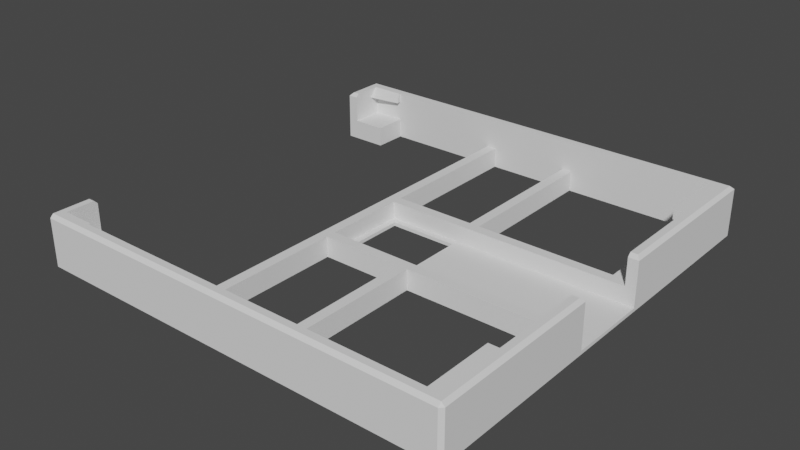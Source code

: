 # Source: fan120mm.blend  (saved by Blender 2.81.16; exported with 4.5.12 LTS)
import bpy
from mathutils import Matrix  # noqa: F401  (used for matrix-valued properties, if any)

bpy.ops.wm.read_factory_settings(use_empty=True)
scene = bpy.context.scene
scene.name = 'Scene'

# ---- collections
col_collection = bpy.data.collections.new('Collection'); scene.collection.children.link(col_collection)

# ---- world
world_world = bpy.data.worlds.new('World'); scene.world = world_world
world_world.use_nodes = True; world_world.node_tree.nodes.clear()
_N = world_world.node_tree.nodes; _L = world_world.node_tree.links
n0 = _N.new('ShaderNodeOutputWorld'); n0.name = 'World Output'; n0.location = (300, 300)
n1 = _N.new('ShaderNodeBackground'); n1.name = 'Background'; n1.location = (10, 300)
n1.inputs[0].default_value = (0.05088, 0.05088, 0.05088, 1.0)
_L.new(n1.outputs[0], n0.inputs[0])
n0.is_active_output = True
world_world.color = (0.05088, 0.05088, 0.05088)
world_world.use_sun_shadow = False
world_world.sun_shadow_jitter_overblur = 0.0

# ---- meshes
me_plane = bpy.data.meshes.new('Plane')
me_plane.from_pydata([(-6.0, -6.05, 0.0), (6.35, -6.05, 0.0), (-6.0, 6.05, 0.0), (6.05, 6.05, 0.0), (6.35, 6.05, 0.0), (6.05, -6.05, 0.0), (-6.0, -6.35, 0.0), (6.05, -6.35, 0.0), (-6.0, 6.35, 0.0), (6.05, 6.35, 0.0), (6.35, 6.35, 0.0), (5.55, 6.05, 0.0), (5.55, -6.05, 0.0), (1.0, -1.0, 0.0), (1.0, 1.0, 0.0), (-1.0, -1.0, 0.0), (-1.0, 1.0, 0.0), (-1.2, -1.2, 0.0), (-1.2, 1.2, 0.0), (1.2, -1.2, 0.0), (1.2, 1.2, 0.0), (-1.2, 1.5, 0.0), (1.2, 1.5, 0.0), (-1.2, -1.5, 0.0), (1.2, -1.5, 0.0), (-1.5, -1.2, 0.0), (-1.5, 1.2, 0.0), (-1.5, 1.5, 0.0), (-1.5, -1.5, 0.0), (5.55, -1.2, 0.0), (5.55, 1.2, 0.0), (5.55, 1.5, 0.0), (5.55, -1.5, 0.0), (-6.0, -5.05, 1.2), (6.35, -6.05, 0.1), (-6.3, -5.05, 1.2), (6.35, 6.05, 0.1), (-6.0, -6.35, 0.1), (6.05, -6.35, 0.1), (-6.0, 6.35, 0.1), (6.05, 6.35, 0.1), (6.35, 6.35, 0.1), (5.55, 6.05, 0.1), (5.55, -6.05, 0.1), (1.0, -1.0, 0.1), (1.0, 1.0, 0.1), (-1.0, -1.0, 0.1), (-1.0, 1.0, 0.1), (-1.2, -1.2, 0.1), (-1.2, 1.2, 0.1), (1.2, -1.2, 0.1), (1.2, 1.2, 0.1), (-1.2, 1.5, 0.1), (1.2, 1.5, 0.1), (-1.2, -1.5, 0.1), (1.2, -1.5, 0.1), (-1.5, -1.2, 0.1), (-1.5, 1.2, 0.1), (-1.5, 1.5, 0.1), (-1.5, -1.5, 0.1), (5.55, -1.2, 0.1), (5.55, 1.2, 0.1), (5.55, 1.5, 0.1), (5.55, -1.5, 0.1), (5.55, 6.35, 0.1), (5.55, -6.35, 0.1), (6.05, -1.2, 0.1), (6.05, 1.2, 0.1), (6.35, -1.2, 0.1), (6.35, 1.2, 0.1), (-5.0, 6.05, 0.0), (-5.0, 6.05, 0.1), (-5.0, -6.05, 0.0), (-5.0, -6.05, 0.1), (-6.0, -5.05, 0.1), (-6.0, -5.05, 0.0), (-5.0, -5.05, 0.0), (-5.0, -5.05, 0.1), (-6.0, 5.05, 0.0), (-6.0, 5.05, 0.1), (-5.0, 5.05, 0.0), (-5.0, 5.05, 0.1), (6.35, 6.35, 0.6), (6.05, 6.35, 0.6), (6.35, 6.05, 0.6), (6.05, 6.05, 0.6), (6.05, -6.05, 0.6), (6.35, -6.05, 0.6), (5.55, -6.35, 0.6), (6.05, -6.35, 0.6), (5.55, 6.35, 0.6), (-6.0, 6.35, 0.6), (-6.0, 6.05, 0.6), (5.55, -6.05, 0.6), (6.05, -1.2, 0.6), (-6.0, -6.05, 0.6), (-6.0, -6.35, 0.6), (5.55, 6.05, 0.6), (5.55, 1.5, 0.6), (-1.2, 1.2, 0.6), (-1.2, -1.2, 0.6), (1.2, 1.5, 0.6), (-1.2, 1.5, 0.6), (1.2, -1.2, 0.6), (1.2, 1.2, 0.6), (-1.2, -1.5, 0.6), (1.2, -1.5, 0.6), (-1.5, 1.2, 0.6), (-1.5, -1.2, 0.6), (-1.5, 1.5, 0.6), (-1.5, -1.5, 0.6), (5.55, -1.5, 0.6), (5.55, -1.2, 0.6), (5.55, 1.2, 0.6), (6.05, 1.2, 0.6), (6.35, 1.2, 0.6), (6.35, -1.2, 0.6), (-5.0, 6.05, 0.6), (-5.0, -6.05, 0.6), (-6.0, -5.05, 0.6), (-5.0, -5.05, 0.6), (-6.0, 5.05, 0.6), (-5.0, 5.05, 0.6), (6.35, 6.35, 1.2), (6.05, 6.35, 1.2), (6.35, 6.05, 1.2), (6.05, 6.05, 1.2), (6.05, -6.05, 1.2), (6.35, -6.05, 1.2), (5.55, -6.35, 1.2), (6.05, -6.35, 1.2), (5.55, 6.35, 1.2), (-6.0, 6.05, 1.2), (5.55, -6.05, 1.2), (6.05, -1.2, 1.2), (-6.0, -6.05, 1.2), (5.55, 6.05, 1.2), (6.05, 1.2, 1.2), (6.35, 1.2, 1.2), (6.35, -1.2, 1.2), (-5.0, 6.05, 1.2), (-5.0, -6.05, 1.2), (-1.5, 6.05, 0.0), (-1.2, 6.05, 0.0), (-1.5, 6.05, 0.1), (-1.2, 6.05, 0.1), (-1.2, 6.05, 0.6), (-1.5, 6.05, 0.6), (-1.5, -6.05, 0.0), (-1.2, -6.05, 0.0), (-1.5, -6.05, 0.1), (-1.2, -6.05, 0.1), (-1.5, -6.05, 0.6), (-1.2, -6.05, 0.6), (6.05, 6.05, 1.5), (6.05, -6.05, 1.5), (-5.0, 5.99, 1.5), (-6.0, 6.05, 1.5), (5.55, -6.05, 1.5), (-6.0, 5.99, 1.5), (5.55, 6.05, 1.5), (-5.0, 6.05, 1.5), (-5.0, -6.05, 1.5), (6.05, -4.05, 1.5), (6.05, -4.05, 1.2), (6.05, 4.05, 1.5), (6.05, 4.05, 1.2), (5.75, 6.05, 1.5), (5.75, 6.05, 1.2), (5.75, 4.05, 1.5), (5.75, 4.05, 1.2), (5.75, -6.05, 1.5), (5.75, -6.05, 1.2), (5.75, -4.05, 1.5), (5.75, -4.05, 1.2), (-6.3, 6.35, 0.0), (-6.3, 6.05, 0.0), (-6.3, -6.05, 0.0), (-6.3, 6.35, 0.1), (-6.3, 6.05, 0.1), (-6.3, -6.05, 0.1), (-6.3, -6.05, 0.6), (-6.3, 5.05, 0.6), (-6.3, 5.05, 0.1), (-6.3, 6.35, 0.6), (-6.3, 6.05, 0.6), (-6.3, -5.05, 0.1), (-6.3, -5.05, 0.0), (-6.3, 5.05, 0.0), (-6.3, -5.05, 0.6), (-6.3, 5.05, 1.2), (-6.0, 5.05, 1.2), (-6.3, 6.05, 1.2), (-6.0, 6.35, 1.2), (-6.0, -6.35, 1.2), (-6.3, 6.35, 1.2), (-6.3, -6.05, 1.2), (1.5, 1.5, 0.0), (1.5, 1.5, 0.1), (1.5, 1.5, 0.6), (1.5, -1.5, 0.0), (1.5, -1.5, 0.1), (1.5, -1.5, 0.6), (1.2, 6.05, 0.1), (1.2, 6.05, 0.0), (1.2, 6.05, 0.6), (1.5, 6.05, 0.0), (1.5, 6.05, 0.1), (1.5, 6.05, 0.6), (1.2, -6.05, 0.0), (1.2, -6.05, 0.1), (1.2, -6.05, 0.6), (1.5, -6.05, 0.0), (1.5, -6.05, 0.1), (1.5, -6.05, 0.6), (-5.0, 5.9, 1.2), (-6.0, 5.75, 1.2), (-6.0, -6.05, 1.5), (-5.0, -5.99, 1.5), (-5.0, -5.9, 1.2), (-6.0, -5.75, 1.2), (-6.0, -5.99, 1.5), (6.35, -6.25, 0.0), (6.25, -6.35, 0.0), (6.25, -6.35, 0.1), (6.35, -6.25, 0.1), (6.35, -6.25, 0.6), (6.25, -6.35, 0.6), (6.25, -6.35, 1.2), (6.35, -6.25, 1.2), (6.25, 6.25, 1.5), (6.35, 6.35, 1.4), (6.05, 6.35, 1.4), (6.05, 6.25, 1.5), (6.25, 6.05, 1.5), (6.35, 6.05, 1.4), (6.35, -6.05, 1.4), (6.25, -6.05, 1.5), (5.55, -6.25, 1.5), (5.55, -6.35, 1.4), (6.05, -6.35, 1.4), (6.05, -6.25, 1.5), (6.25, -6.35, 1.4), (6.35, -6.25, 1.4), (6.25, -6.25, 1.5), (5.55, 6.35, 1.4), (5.55, 6.25, 1.5), (6.05, -1.3, 1.5), (6.05, -1.2, 1.4), (-6.0, -6.25, 1.5), (-6.0, -6.35, 1.4), (6.05, 1.2, 1.4), (6.05, 1.3, 1.5), (6.25, 1.3, 1.5), (6.35, 1.2, 1.4), (6.25, -1.3, 1.5), (6.35, -1.2, 1.4), (-6.2, -6.35, 0.0), (-6.3, -6.25, 0.0), (-6.2, -6.35, 0.1), (-6.3, -6.25, 0.1), (-6.2, -6.35, 0.6), (-6.3, -6.25, 0.6), (-6.2, -6.35, 1.2), (-6.3, -6.25, 1.2), (-6.3, -5.05, 1.4), (-6.2, -5.15, 1.5), (-6.0, -5.05, 1.4), (-6.0, -5.15, 1.5), (-6.2, 5.15, 1.5), (-6.3, 5.05, 1.4), (-6.0, 5.15, 1.5), (-6.0, 5.05, 1.4), (-6.2, 6.25, 1.5), (-6.3, 6.35, 1.4), (-6.3, 6.05, 1.4), (-6.2, 6.05, 1.5), (-6.2, -6.05, 1.5), (-6.3, -6.05, 1.4), (-6.2, -6.25, 1.5), (-6.3, -6.25, 1.4), (-6.2, -6.35, 1.4), (-6.0, 6.25, 1.5), (-6.0, 6.35, 1.4)], [], [(3, 4, 1, 5), (12, 72, 73, 43), (70, 11, 42, 71), (9, 10, 4, 3), (7, 223, 224, 38), (12, 32, 29, 30, 31, 11, 3, 5), (23, 28, 25, 17), (13, 19, 20, 14), (16, 18, 17, 15), (14, 20, 18, 16), (15, 17, 19, 13), (21, 27, 26, 18), (20, 22, 21, 18), (19, 24, 23, 17), (18, 26, 25, 17), (20, 19, 29, 30), (22, 20, 30, 31, 197), (19, 29, 32, 200, 24), (77, 74, 119, 120), (55, 54, 105, 106), (40, 64, 90, 83), (44, 45, 51, 50), (47, 46, 48, 49), (45, 47, 49, 51), (46, 44, 50, 48), (51, 61, 60, 50), (6, 7, 38, 65, 37), (11, 31, 62, 42), (5, 1, 222, 223, 7), (13, 14, 45, 44), (16, 15, 46, 47), (9, 8, 39, 64, 40), (23, 24, 55, 54), (32, 12, 43, 63), (74, 75, 187, 186), (197, 31, 62, 198), (25, 26, 57, 56), (200, 32, 63, 201), (26, 27, 58, 57), (10, 9, 40, 41), (21, 22, 53, 52), (79, 121, 182, 183), (25, 28, 59, 56), (225, 34, 87, 226), (15, 13, 44, 46), (110, 59, 150, 152), (14, 16, 47, 45), (66, 67, 69, 68), (109, 58, 144, 147), (4, 10, 41, 36), (201, 63, 111, 202), (42, 62, 98, 97), (81, 71, 117, 122), (198, 62, 98, 199), (66, 60, 112, 94), (189, 181, 196, 35), (71, 42, 97, 117), (63, 43, 93, 111), (60, 61, 67, 66), (1, 68, 34), (226, 87, 128, 229), (67, 61, 113, 114), (51, 49, 99, 104), (41, 40, 83, 82), (4, 69, 68, 1), (36, 69, 4), (2, 78, 188, 176), (48, 50, 103, 100), (2, 70, 80, 78), (6, 0, 72), (7, 6, 72, 12), (5, 7, 12), (61, 51, 104, 113), (79, 81, 122, 121), (39, 8, 175, 178), (60, 50, 103, 112), (2, 8, 70), (9, 3, 11), (8, 9, 11, 70), (69, 36, 84, 115), (75, 74, 77, 76), (72, 0, 75, 76), (75, 0, 177, 187), (73, 72, 76, 77), (79, 78, 80, 81), (119, 74, 186, 189), (70, 71, 81, 80), (52, 53, 101, 102), (95, 96, 194, 135), (116, 94, 134, 139), (96, 88, 129, 194), (92, 117, 140, 132), (109, 102, 99, 107), (100, 108, 107, 99), (108, 110, 105, 100), (103, 106, 105, 100), (111, 112, 103, 106, 202), (102, 101, 104, 99), (113, 104, 101, 199, 98), (94, 112, 111, 86), (86, 111, 93), (113, 98, 85, 114), (85, 97, 98), (88, 89, 130, 129), (94, 86, 127, 164, 134), (114, 115, 138, 137), (83, 90, 131, 124), (118, 95, 135, 141), (84, 82, 123, 125), (95, 118, 120, 119), (117, 92, 121, 122), (37, 65, 88, 96), (36, 41, 82, 84), (56, 57, 107, 108), (196, 264, 280, 278), (65, 38, 89, 88), (43, 73, 118, 93), (57, 58, 109, 107), (67, 69, 115, 114), (49, 48, 100, 99), (38, 224, 227, 89), (56, 59, 110, 108), (68, 66, 94, 116), (54, 105, 153, 151), (73, 77, 120, 118), (64, 39, 91, 90), (102, 109, 147, 146), (34, 68, 116, 87), (134, 164, 163, 247, 248), (136, 126, 154, 160), (249, 162, 217), (140, 161, 156, 215), (123, 124, 232, 231), (0, 6, 257, 258, 177), (130, 228, 242, 240), (135, 217, 221, 220), (263, 194, 250, 281), (137, 138, 254, 251), (89, 227, 228, 130), (87, 116, 139, 128), (229, 128, 236, 243), (115, 84, 125, 138), (97, 85, 126, 136), (90, 91, 193, 131), (82, 83, 124, 123), (117, 97, 136, 140), (85, 114, 137, 166, 126), (93, 118, 141, 133), (91, 92, 132, 193), (86, 93, 133, 127), (142, 143, 145, 144), (144, 145, 146, 147), (27, 21, 143, 142), (21, 52, 145, 143), (58, 27, 142, 144), (52, 102, 146, 145), (148, 149, 151, 150), (150, 151, 153, 152), (23, 54, 151, 149), (59, 28, 148, 150), (28, 23, 149, 148), (105, 110, 152, 153), (124, 131, 245, 232), (125, 123, 231, 235), (155, 237, 255, 247, 163), (194, 129, 239, 250), (129, 130, 240, 239), (138, 125, 235, 254), (282, 161, 160, 246), (249, 217, 277, 279), (131, 193, 283, 245), (155, 241, 244, 237), (233, 154, 234, 230), (234, 154, 165, 252, 253), (128, 139, 256, 236), (238, 158, 162, 249), (157, 161, 282), (140, 136, 160, 161), (127, 133, 158, 155), (133, 141, 162, 158), (246, 160, 154, 233), (163, 164, 174, 173), (155, 158, 238, 241), (139, 134, 248, 256), (126, 166, 170, 168), (168, 170, 169, 167), (154, 126, 168, 167), (166, 165, 169, 170), (165, 154, 167, 169), (174, 172, 171, 173), (155, 163, 173, 171), (164, 127, 172, 174), (127, 155, 171, 172), (175, 176, 179, 178), (6, 37, 259, 257), (179, 183, 182, 185), (37, 96, 261, 259), (177, 180, 186, 187), (178, 179, 185, 184), (179, 176, 188, 183), (186, 180, 181, 189), (8, 2, 176, 175), (78, 79, 183, 188), (261, 96, 194, 263), (91, 39, 178, 184), (181, 262, 264, 196), (119, 189, 35, 33), (177, 258, 260, 180), (180, 260, 262, 181), (157, 132, 216, 159), (33, 35, 265, 267), (166, 137, 251, 252, 165), (190, 191, 272, 270), (121, 92, 132, 191), (95, 119, 33, 135), (185, 182, 190, 192), (91, 184, 195, 193), (182, 121, 191, 190), (184, 185, 192, 195), (198, 199, 208, 207), (22, 197, 206, 204), (55, 24, 209, 210), (200, 201, 213, 212), (203, 207, 208, 205), (204, 206, 207, 203), (53, 22, 204, 203), (101, 53, 203, 205), (197, 198, 207, 206), (199, 101, 205, 208), (210, 213, 214, 211), (209, 212, 213, 210), (202, 106, 211, 214), (24, 200, 212, 209), (106, 55, 210, 211), (201, 202, 214, 213), (135, 194, 250, 249, 217), (192, 190, 270, 275), (35, 196, 278, 265), (193, 195, 274, 283), (217, 268, 266, 277), (195, 192, 275, 274), (193, 132, 157, 282, 283), (135, 33, 267, 268, 217), (216, 215, 156), (271, 157, 276, 269), (191, 132, 157, 271, 272), (157, 282, 273, 276), (132, 140, 215, 216), (161, 157, 159, 156), (220, 221, 218), (141, 135, 220, 219), (162, 141, 219, 218), (217, 162, 218, 221), (242, 243, 244), (279, 280, 281), (225, 226, 227, 224), (224, 223, 222, 225), (242, 228, 229, 243), (228, 227, 226, 229), (231, 232, 233, 230), (235, 231, 230, 234), (239, 240, 241, 238), (243, 236, 237, 244), (240, 242, 244, 241), (232, 245, 246, 233), (250, 239, 238, 249), (251, 254, 253, 252), (256, 248, 247, 255), (255, 237, 236, 256), (234, 253, 254, 235), (260, 258, 257, 259), (259, 261, 262, 260), (261, 263, 264, 262), (266, 268, 267, 265), (270, 272, 271, 269), (274, 275, 276, 273), (278, 280, 279, 277), (277, 266, 265, 278), (269, 276, 275, 270), (273, 282, 283, 274), (280, 264, 263, 281), (245, 283, 282, 246), (281, 250, 249, 279), (222, 1, 34, 225), (159, 216, 156), (219, 220, 218)])
_uv = me_plane.uv_layers.new(name='UVMap')
_uv.uv.foreach_set('vector', [1.0, 1.0, 1.0, 1.0, 1.0, 0.0, 1.0, 0.0, 0.6667, 0.0, 0.3489, 0.0, 0.3489, 0.0, 0.6667, 0.0, 0.3489, 1.0, 0.6667, 1.0, 0.6667, 1.0, 0.3489, 1.0, 1.0, 1.0, 1.0, 1.0, 1.0, 1.0, 1.0, 1.0, 1.0, 0.0, 1.0, 0.0, 1.0, 0.0, 1.0, 0.0, 0.6667, 0.0, 0.6667, 0.1667, 0.6667, 0.3333, 0.6667, 0.6667, 0.6667, 0.8333, 0.6667, 1.0, 1.0, 1.0, 1.0, 0.0, 0.0, 0.0, 0.0, 0.0, 0.0, 0.0, 0.0, 0.0, 1.0, 0.0, 1.0, 0.0, 1.0, 1.0, 1.0, 1.0, 0.0, 1.0, 0.0, 1.0, 0.0, 0.0, 0.0, 0.0, 1.0, 1.0, 1.0, 1.0, 0.0, 1.0, 0.0, 1.0, 0.0, 0.0, 0.0, 0.0, 1.0, 0.0, 1.0, 0.0, 0.0, 1.0, 0.0, 1.0, 0.0, 1.0, 0.0, 1.0, 1.0, 1.0, 1.0, 1.0, 0.0, 1.0, 0.0, 1.0, 1.0, 0.0, 1.0, 0.0, 0.0, 0.0, 0.0, 0.0, 0.0, 1.0, 0.0, 1.0, 0.0, 0.0, 0.0, 0.0, 1.0, 1.0, 1.0, 0.0, 0.6667, 0.3333, 0.6667, 0.6667, 1.0, 1.0, 1.0, 1.0, 0.6667, 0.6667, 0.6667, 0.8333, 0.8333, 0.9167, 1.0, 0.0, 0.6667, 0.3333, 0.6667, 0.1667, 0.8333, 0.08333, 1.0, 0.0, 0.3489, 0.0, 0.0, 0.0, 0.0, 0.0, 0.3489, 0.0, 1.0, 0.0, 0.0, 0.0, 0.0, 0.0, 1.0, 0.0, 1.0, 1.0, 0.5, 1.0, 0.5, 1.0, 1.0, 1.0, 1.0, 0.0, 1.0, 1.0, 1.0, 1.0, 1.0, 0.0, 0.0, 1.0, 0.0, 0.0, 0.0, 0.0, 0.0, 1.0, 1.0, 1.0, 0.0, 1.0, 0.0, 1.0, 1.0, 1.0, 0.0, 0.0, 1.0, 0.0, 1.0, 0.0, 0.0, 0.0, 1.0, 1.0, 0.6667, 0.6667, 0.6667, 0.3333, 1.0, 0.0, 0.0, 0.0, 1.0, 0.0, 1.0, 0.0, 0.5, 0.0, 0.0, 0.0, 0.6667, 1.0, 0.6667, 0.8333, 0.6667, 0.8333, 0.6667, 1.0, 1.0, 0.0, 1.0, 0.0, 1.0, 0.0, 1.0, 0.0, 1.0, 0.0, 1.0, 0.0, 1.0, 1.0, 1.0, 1.0, 1.0, 0.0, 0.0, 1.0, 0.0, 0.0, 0.0, 0.0, 0.0, 1.0, 1.0, 1.0, 0.0, 1.0, 0.0, 1.0, 0.5, 1.0, 1.0, 1.0, 0.0, 0.0, 1.0, 0.0, 1.0, 0.0, 0.0, 0.0, 0.6667, 0.1667, 0.6667, 0.0, 0.6667, 0.0, 0.6667, 0.1667, 0.0, 0.0, 0.0, 0.0, 0.0, 0.0, 0.0, 0.0, 0.8333, 0.9167, 0.6667, 0.8333, 0.6667, 0.8333, 0.8333, 0.9167, 0.0, 0.0, 0.0, 1.0, 0.0, 1.0, 0.0, 0.0, 0.8333, 0.08333, 0.6667, 0.1667, 0.6667, 0.1667, 0.8333, 0.08333, 0.0, 1.0, 0.0, 1.0, 0.0, 1.0, 0.0, 1.0, 1.0, 1.0, 1.0, 1.0, 1.0, 1.0, 1.0, 1.0, 0.0, 1.0, 1.0, 1.0, 1.0, 1.0, 0.0, 1.0, 0.0, 1.0, 0.0, 1.0, 0.0, 1.0, 0.0, 1.0, 0.0, 0.0, 0.0, 0.0, 0.0, 0.0, 0.0, 0.0, 1.0, 0.0, 1.0, 0.0, 1.0, 0.0, 1.0, 0.0, 0.0, 0.0, 1.0, 0.0, 1.0, 0.0, 0.0, 0.0, 0.0, 0.0, 0.0, 0.0, 0.0, 0.0, 0.0, 0.0, 1.0, 1.0, 0.0, 1.0, 0.0, 1.0, 1.0, 1.0, 0.6667, 0.3333, 0.6667, 0.6667, 0.6667, 0.6667, 0.6667, 0.3333, 0.0, 1.0, 0.0, 1.0, 0.0, 1.0, 0.0, 1.0, 1.0, 1.0, 1.0, 1.0, 1.0, 1.0, 1.0, 1.0, 0.8333, 0.08333, 0.6667, 0.1667, 0.6667, 0.1667, 0.8333, 0.08333, 0.6667, 1.0, 0.6667, 0.8333, 0.6667, 0.8333, 0.6667, 1.0, 0.3489, 1.0, 0.3489, 1.0, 0.3489, 1.0, 0.3489, 1.0, 0.8333, 0.9167, 0.6667, 0.8333, 0.6667, 0.8333, 0.8333, 0.9167, 0.6667, 0.3333, 0.6667, 0.3333, 0.6667, 0.3333, 0.6667, 0.3333, 0.0, 0.0, 0.0, 0.0, 0.0, 0.0, 0.0, 0.0, 0.3489, 1.0, 0.6667, 1.0, 0.6667, 1.0, 0.3489, 1.0, 0.6667, 0.1667, 0.6667, 0.0, 0.6667, 0.0, 0.6667, 0.1667, 0.6667, 0.3333, 0.6667, 0.6667, 0.6667, 0.6667, 0.6667, 0.3333, 1.0, 0.0, 0.0, 0.0, 1.0, 0.0, 1.0, 0.0, 1.0, 0.0, 1.0, 0.0, 1.0, 0.0, 0.6667, 0.6667, 0.6667, 0.6667, 0.6667, 0.6667, 0.6667, 0.6667, 1.0, 1.0, 0.0, 1.0, 0.0, 1.0, 1.0, 1.0, 1.0, 1.0, 1.0, 1.0, 1.0, 1.0, 1.0, 1.0, 1.0, 1.0, 0.6667, 0.6667, 0.6667, 0.3333, 1.0, 0.0, 1.0, 1.0, 0.6667, 0.6667, 1.0, 1.0, 0.0, 0.0, 0.0, 0.0, 0.0, 0.0, 0.0, 0.0, 0.0, 0.0, 1.0, 0.0, 1.0, 0.0, 0.0, 0.0, 0.0, 0.0, 0.3489, 1.0, 0.3489, 1.0, 0.0, 0.0, 0.0, 0.0, 0.0, 0.0, 0.0, 0.0, 1.0, 0.0, 0.0, 0.0, 0.3489, 0.0, 0.6667, 0.0, 1.0, 0.0, 1.0, 0.0, 0.6667, 0.0, 0.6667, 0.6667, 1.0, 1.0, 1.0, 1.0, 0.6667, 0.6667, 0.0, 1.0, 0.3489, 1.0, 0.3489, 1.0, 0.0, 1.0, 0.0, 1.0, 0.0, 1.0, 0.0, 1.0, 0.0, 1.0, 0.6667, 0.3333, 1.0, 0.0, 1.0, 0.0, 0.6667, 0.3333, 0.0, 0.0, 0.0, 1.0, 0.3489, 1.0, 1.0, 1.0, 1.0, 1.0, 0.6667, 1.0, 0.0, 1.0, 1.0, 1.0, 0.6667, 1.0, 0.3489, 1.0, 0.6667, 0.6667, 1.0, 1.0, 1.0, 1.0, 0.6667, 0.6667, 0.0, 0.0, 0.0, 0.0, 0.3489, 0.0, 0.0, 0.0, 0.0, 0.0, 0.0, 0.0, 0.0, 0.0, 0.0, 0.0, 0.0, 0.0, 0.0, 0.0, 0.0, 0.0, 0.0, 0.0, 0.3489, 0.0, 0.3489, 0.0, 0.3489, 0.0, 0.3489, 0.0, 0.0, 1.0, 0.0, 0.0, 0.3489, 1.0, 0.3489, 1.0, 0.0, 0.0, 0.0, 0.0, 0.0, 0.0, 0.0, 0.0, 0.3489, 1.0, 0.3489, 1.0, 0.3489, 1.0, 0.3489, 1.0, 0.0, 1.0, 1.0, 1.0, 1.0, 1.0, 0.0, 1.0, 0.0, 0.0, 0.0, 0.0, 0.0, 0.0, 0.0, 0.0, 0.6667, 0.3333, 0.6667, 0.3333, 0.6667, 0.3333, 0.6667, 0.3333, 0.0, 0.0, 0.5, 0.0, 0.5, 0.0, 0.0, 0.0, 0.0, 1.0, 0.3489, 1.0, 0.3489, 1.0, 0.0, 1.0, 0.0, 1.0, 0.0, 1.0, 0.0, 0.0, 0.0, 1.0, 0.0, 0.0, 0.0, 0.0, 0.0, 1.0, 0.0, 0.0, 0.0, 0.0, 0.0, 0.0, 0.0, 0.0, 0.0, 0.0, 1.0, 0.0, 1.0, 0.0, 0.0, 0.0, 0.0, 0.0, 0.6667, 0.1667, 0.6667, 0.3333, 1.0, 0.0, 1.0, 0.0, 0.8333, 0.08333, 0.0, 1.0, 1.0, 1.0, 1.0, 1.0, 0.0, 0.0, 0.6667, 0.6667, 1.0, 1.0, 1.0, 1.0, 0.8333, 0.9167, 0.6667, 0.8333, 0.6667, 0.3333, 0.6667, 0.3333, 0.6667, 0.1667, 1.0, 0.0, 1.0, 0.0, 0.6667, 0.1667, 0.6667, 0.0, 0.6667, 0.6667, 0.6667, 0.8333, 1.0, 1.0, 0.6667, 0.6667, 1.0, 1.0, 0.6667, 1.0, 0.6667, 0.8333, 0.5, 0.0, 1.0, 0.0, 1.0, 0.0, 0.5, 0.0, 0.6667, 0.3333, 1.0, 0.0, 1.0, 0.0, 0.8333, 0.1667, 0.6667, 0.3333, 0.6667, 0.6667, 0.6667, 0.6667, 0.6667, 0.6667, 0.6667, 0.6667, 1.0, 1.0, 0.5, 1.0, 0.5, 1.0, 1.0, 1.0, 0.3489, 0.0, 0.0, 0.0, 0.0, 0.0, 0.3489, 0.0, 1.0, 1.0, 1.0, 1.0, 1.0, 1.0, 1.0, 1.0, 0.0, 0.0, 0.3489, 0.0, 0.3489, 0.0, 0.0, 0.0, 0.3489, 1.0, 0.0, 1.0, 0.0, 1.0, 0.3489, 1.0, 0.0, 0.0, 0.5, 0.0, 0.5, 0.0, 0.0, 0.0, 1.0, 1.0, 1.0, 1.0, 1.0, 1.0, 1.0, 1.0, 0.0, 0.0, 0.0, 1.0, 0.0, 1.0, 0.0, 0.0, 0.0, 0.0, 0.0, 0.0, 0.0, 0.0, 0.0, 0.0, 0.5, 0.0, 1.0, 0.0, 1.0, 0.0, 0.5, 0.0, 0.6667, 0.0, 0.3489, 0.0, 0.3489, 0.0, 0.6667, 0.0, 0.0, 1.0, 0.0, 1.0, 0.0, 1.0, 0.0, 1.0, 0.6667, 0.6667, 0.6667, 0.6667, 0.6667, 0.6667, 0.6667, 0.6667, 0.0, 1.0, 0.0, 0.0, 0.0, 0.0, 0.0, 1.0, 1.0, 0.0, 1.0, 0.0, 1.0, 0.0, 1.0, 0.0, 0.0, 0.0, 0.0, 0.0, 0.0, 0.0, 0.0, 0.0, 0.6667, 0.3333, 0.6667, 0.3333, 0.6667, 0.3333, 0.6667, 0.3333, 0.0, 0.0, 0.0, 0.0, 0.0, 0.0, 0.0, 0.0, 0.3489, 0.0, 0.3489, 0.0, 0.3489, 0.0, 0.3489, 0.0, 0.5, 1.0, 0.0, 1.0, 0.0, 1.0, 0.5, 1.0, 0.0, 1.0, 0.0, 1.0, 0.0, 1.0, 0.0, 1.0, 1.0, 0.0, 0.0, 0.0, 0.0, 0.0, 1.0, 0.0, 0.6667, 0.3333, 0.8333, 0.1667, 0.8333, 0.1667, 0.6725, 0.3275, 0.6667, 0.3333, 0.6667, 1.0, 1.0, 1.0, 1.0, 1.0, 0.6667, 1.0, 0.0, 0.0, 0.3489, 0.0, 0.0, 0.0, 0.3489, 1.0, 0.3489, 1.0, 0.3489, 1.0, 0.3489, 1.0, 1.0, 1.0, 1.0, 1.0, 1.0, 1.0, 1.0, 1.0, 0.0, 0.0, 0.0, 0.0, 0.0, 0.0, 0.0, 0.0, 0.0, 0.0, 1.0, 0.0, 1.0, 0.0, 1.0, 0.0, 1.0, 0.0, 0.0, 0.0, 0.0, 0.0, 0.0, 0.0, 0.0, 0.0, 0.0, 0.0, 0.0, 0.0, 0.0, 0.0, 0.0, 0.0, 0.6667, 0.6667, 0.6667, 0.6667, 0.6667, 0.6667, 0.6667, 0.6667, 1.0, 0.0, 1.0, 0.0, 1.0, 0.0, 1.0, 0.0, 1.0, 0.0, 0.0, 0.0, 0.0, 0.0, 1.0, 0.0, 1.0, 0.0, 1.0, 0.0, 1.0, 0.0, 1.0, 0.0, 0.6667, 0.6667, 1.0, 1.0, 1.0, 1.0, 0.6667, 0.6667, 0.6667, 1.0, 1.0, 1.0, 1.0, 1.0, 0.6667, 1.0, 0.5, 1.0, 0.0, 1.0, 0.0, 1.0, 0.5, 1.0, 1.0, 1.0, 1.0, 1.0, 1.0, 1.0, 1.0, 1.0, 0.3489, 1.0, 0.6667, 1.0, 0.6667, 1.0, 0.3489, 1.0, 1.0, 1.0, 0.6667, 0.6667, 0.6667, 0.6667, 0.8333, 0.8333, 1.0, 1.0, 0.6667, 0.0, 0.3489, 0.0, 0.3489, 0.0, 0.6667, 0.0, 0.0, 1.0, 0.0, 1.0, 0.0, 1.0, 0.0, 1.0, 1.0, 0.0, 0.6667, 0.0, 0.6667, 0.0, 1.0, 0.0, 0.0, 1.0, 0.0, 1.0, 0.0, 1.0, 0.0, 1.0, 0.0, 1.0, 0.0, 1.0, 0.0, 1.0, 0.0, 1.0, 0.0, 1.0, 0.0, 1.0, 0.0, 1.0, 0.0, 1.0, 0.0, 1.0, 0.0, 1.0, 0.0, 1.0, 0.0, 1.0, 0.0, 1.0, 0.0, 1.0, 0.0, 1.0, 0.0, 1.0, 0.0, 1.0, 0.0, 1.0, 0.0, 1.0, 0.0, 1.0, 0.0, 0.0, 0.0, 0.0, 0.0, 0.0, 0.0, 0.0, 0.0, 0.0, 0.0, 0.0, 0.0, 0.0, 0.0, 0.0, 0.0, 0.0, 0.0, 0.0, 0.0, 0.0, 0.0, 0.0, 0.0, 0.0, 0.0, 0.0, 0.0, 0.0, 0.0, 0.0, 0.0, 0.0, 0.0, 0.0, 0.0, 0.0, 0.0, 0.0, 0.0, 0.0, 0.0, 0.0, 0.0, 0.0, 0.0, 0.0, 1.0, 1.0, 0.5, 1.0, 0.5, 1.0, 1.0, 1.0, 1.0, 1.0, 1.0, 1.0, 1.0, 1.0, 1.0, 1.0, 1.0, 0.0, 1.0, 0.0, 0.6731, 0.3269, 0.6725, 0.3275, 0.8333, 0.1667, 0.0, 0.0, 0.5, 0.0, 0.5, 0.0, 0.0, 0.0, 0.5, 0.0, 1.0, 0.0, 1.0, 0.0, 0.5, 0.0, 0.6667, 0.6667, 1.0, 1.0, 1.0, 1.0, 0.6667, 0.6667, 0.1022, 1.0, 0.3489, 1.0, 0.6667, 1.0, 0.5556, 1.0, 0.0, 0.0, 0.0, 0.0, 0.0, 0.0, 0.0, 0.0, 0.5, 1.0, 0.0, 1.0, 0.0, 1.0, 0.5, 1.0, 1.0, 0.0, 1.0, 0.0, 1.0, 0.0, 1.0, 0.0, 1.0, 1.0, 1.0, 1.0, 1.0, 1.0, 1.0, 1.0, 1.0, 1.0, 1.0, 1.0, 0.8333, 0.8333, 0.6725, 0.6725, 0.6731, 0.6731, 1.0, 0.0, 0.0, 0.0, 0.0, 0.0, 1.0, 0.0, 0.5556, 0.0, 0.6667, 0.0, 0.3489, 0.0, 0.1022, 0.0, 0.0, 1.0, 0.3489, 1.0, 0.0, 1.0, 0.3489, 1.0, 0.6667, 1.0, 0.6667, 1.0, 0.3489, 1.0, 1.0, 0.0, 0.6667, 0.0, 0.6667, 0.0, 1.0, 0.0, 0.6667, 0.0, 0.3489, 0.0, 0.3489, 0.0, 0.6667, 0.0, 0.5556, 1.0, 0.6667, 1.0, 1.0, 1.0, 1.0, 1.0, 0.8333, 0.1667, 0.8333, 0.1667, 0.8333, 0.1667, 0.8333, 0.1667, 1.0, 0.0, 0.6667, 0.0, 0.5556, 0.0, 1.0, 0.0, 0.6667, 0.3333, 0.6667, 0.3333, 0.6667, 0.3333, 0.6667, 0.3333, 1.0, 1.0, 0.8333, 0.8333, 0.8333, 0.8333, 1.0, 1.0, 1.0, 1.0, 0.8333, 0.8333, 0.8333, 0.8333, 1.0, 1.0, 1.0, 1.0, 1.0, 1.0, 1.0, 1.0, 1.0, 1.0, 0.8333, 0.8333, 0.8333, 0.8333, 0.8333, 0.8333, 0.8333, 0.8333, 0.8333, 0.8333, 1.0, 1.0, 1.0, 1.0, 0.8333, 0.8333, 0.8333, 0.1667, 1.0, 0.0, 1.0, 0.0, 0.8333, 0.1667, 1.0, 0.0, 0.8333, 0.1667, 0.8333, 0.1667, 1.0, 0.0, 0.8333, 0.1667, 1.0, 0.0, 1.0, 0.0, 0.8333, 0.1667, 1.0, 0.0, 1.0, 0.0, 1.0, 0.0, 1.0, 0.0, 0.0, 1.0, 0.0, 1.0, 0.0, 1.0, 0.0, 1.0, 0.0, 0.0, 0.0, 0.0, 0.0, 0.0, 0.0, 0.0, 0.0, 1.0, 0.0, 1.0, 0.0, 1.0, 0.0, 1.0, 0.0, 0.0, 0.0, 0.0, 0.0, 0.0, 0.0, 0.0, 0.0, 0.0, 0.0, 0.0, 0.0, 0.0, 0.0, 0.0, 0.0, 1.0, 0.0, 1.0, 0.0, 1.0, 0.0, 1.0, 0.0, 1.0, 0.0, 1.0, 0.0, 1.0, 0.0, 1.0, 0.0, 0.0, 0.0, 0.0, 0.0, 0.0, 0.0, 0.0, 0.0, 1.0, 0.0, 0.0, 0.0, 0.0, 0.0, 1.0, 0.0, 0.0, 0.0, 1.0, 0.0, 1.0, 0.0, 0.0, 0.0, 0.0, 0.0, 0.0, 0.0, 0.0, 0.0, 0.0, 0.0, 1.0, 0.0, 1.0, 0.0, 1.0, 0.0, 1.0, 0.0, 0.0, 0.0, 0.0, 0.0, 0.0, 0.0, 0.0, 0.0, 0.0, 0.0, 0.0, 0.0, 0.0, 0.0, 0.0, 0.0, 0.0, 0.0, 0.0, 0.0, 0.0, 0.0, 0.0, 0.0, 0.0, 0.0, 0.0, 0.0, 0.0, 0.0, 0.0, 0.0, 1.0, 0.0, 1.0, 0.0, 1.0, 0.0, 1.0, 0.0, 0.0, 0.0, 0.0, 0.0, 0.0, 0.0, 0.0, 0.8333, 0.8333, 0.6667, 0.6667, 0.6667, 0.6667, 0.6725, 0.6725, 0.8333, 0.8333, 0.0, 1.0, 0.0, 1.0, 0.0, 1.0, 0.0, 1.0, 0.0, 1.0, 0.0, 1.0, 0.0, 1.0, 0.0, 1.0, 0.0, 0.0, 0.0, 0.0, 0.0, 0.0, 0.0, 0.0, 0.0, 1.0, 0.0, 1.0, 0.0, 1.0, 0.0, 1.0, 0.0, 1.0, 0.0, 1.0, 0.0, 1.0, 0.0, 1.0, 0.0, 1.0, 0.0, 1.0, 0.0, 1.0, 0.0, 1.0, 0.0, 1.0, 0.0, 1.0, 0.0, 1.0, 0.0, 1.0, 0.8333, 0.9167, 0.8333, 0.9167, 0.8333, 0.9167, 0.8333, 0.9167, 1.0, 1.0, 0.8333, 0.9167, 0.8333, 0.9167, 1.0, 1.0, 1.0, 0.0, 1.0, 0.0, 1.0, 0.0, 1.0, 0.0, 0.8333, 0.08333, 0.8333, 0.08333, 0.8333, 0.08333, 0.8333, 0.08333, 1.0, 1.0, 0.8333, 0.9167, 0.8333, 0.9167, 1.0, 1.0, 1.0, 1.0, 0.8333, 0.9167, 0.8333, 0.9167, 1.0, 1.0, 1.0, 1.0, 1.0, 1.0, 1.0, 1.0, 1.0, 1.0, 1.0, 1.0, 1.0, 1.0, 1.0, 1.0, 1.0, 1.0, 0.8333, 0.9167, 0.8333, 0.9167, 0.8333, 0.9167, 0.8333, 0.9167, 0.8333, 0.9167, 1.0, 1.0, 1.0, 1.0, 0.8333, 0.9167, 1.0, 0.0, 0.8333, 0.08333, 0.8333, 0.08333, 1.0, 0.0, 1.0, 0.0, 0.8333, 0.08333, 0.8333, 0.08333, 1.0, 0.0, 0.8333, 0.08333, 1.0, 0.0, 1.0, 0.0, 0.8333, 0.08333, 1.0, 0.0, 0.8333, 0.08333, 0.8333, 0.08333, 1.0, 0.0, 1.0, 0.0, 1.0, 0.0, 1.0, 0.0, 1.0, 0.0, 0.8333, 0.08333, 0.8333, 0.08333, 0.8333, 0.08333, 0.8333, 0.08333, 0.0, 0.0, 0.0, 0.0, 0.0, 0.0, 0.0, 0.0, 0.0, 0.0, 0.0, 1.0, 0.0, 1.0, 0.0, 1.0, 0.0, 1.0, 0.0, 0.0, 0.0, 0.0, 0.0, 0.0, 0.0, 0.0, 0.0, 1.0, 0.0, 1.0, 0.0, 1.0, 0.0, 1.0, 0.0, 0.0, 0.0, 0.0, 0.0, 0.0, 0.0, 0.0, 0.0, 1.0, 0.0, 1.0, 0.0, 1.0, 0.0, 1.0, 0.0, 1.0, 0.0, 1.0, 0.0, 1.0, 0.0, 1.0, 0.0, 1.0, 0.0, 0.0, 0.0, 0.0, 0.0, 0.0, 0.0, 0.0, 0.0, 0.0, 0.0, 1.0, 0.3489, 1.0, 0.3489, 1.0, 0.0, 1.0, 0.0, 1.0, 0.0, 1.0, 0.0, 1.0, 0.0, 1.0, 0.0, 1.0, 0.0, 1.0, 0.0, 1.0, 0.0, 1.0, 0.0, 1.0, 0.0, 1.0, 0.0, 1.0, 0.0, 1.0, 0.0, 1.0, 0.3489, 1.0, 0.3489, 1.0, 0.0, 1.0, 0.3489, 1.0, 0.0, 1.0, 0.0, 1.0, 0.3489, 1.0, 0.0, 0.0, 0.0, 0.0, 0.3489, 0.0, 0.3489, 0.0, 0.0, 0.0, 0.0, 0.0, 0.3489, 0.0, 0.3489, 0.0, 0.3489, 0.0, 0.3489, 0.0, 0.3489, 0.0, 0.0, 0.0, 0.3489, 0.0, 0.3489, 0.0, 0.0, 0.0, 1.0, 0.0, 1.0, 0.0, 1.0, 0.0, 0.0, 0.0, 0.0, 0.0, 0.0, 0.0, 1.0, 0.0, 1.0, 0.0, 1.0, 0.0, 1.0, 0.0, 1.0, 0.0, 1.0, 0.0, 1.0, 0.0, 1.0, 0.0, 1.0, 0.0, 1.0, 0.0, 1.0, 0.0, 1.0, 0.0, 1.0, 0.0, 1.0, 0.0, 1.0, 0.0, 1.0, 0.0, 1.0, 1.0, 1.0, 1.0, 1.0, 1.0, 1.0, 1.0, 1.0, 1.0, 1.0, 1.0, 1.0, 1.0, 1.0, 1.0, 0.5, 0.0, 1.0, 0.0, 1.0, 0.0, 0.5556, 0.0, 1.0, 0.0, 1.0, 0.0, 1.0, 0.0, 1.0, 0.0, 1.0, 0.0, 1.0, 0.0, 1.0, 0.0, 1.0, 0.0, 1.0, 1.0, 0.5, 1.0, 0.5556, 1.0, 1.0, 1.0, 0.0, 0.0, 0.5, 0.0, 0.5556, 0.0, 0.1022, 0.0, 0.6667, 0.6667, 0.6667, 0.6667, 0.6731, 0.6731, 0.6725, 0.6725, 0.6667, 0.3333, 0.6667, 0.3333, 0.6725, 0.3275, 0.6731, 0.3269, 0.6731, 0.3269, 1.0, 0.0, 1.0, 0.0, 0.6667, 0.3333, 1.0, 1.0, 0.6731, 0.6731, 0.6667, 0.6667, 1.0, 1.0, 0.0, 0.0, 0.0, 0.0, 0.0, 0.0, 0.0, 0.0, 0.0, 0.0, 0.0, 0.0, 0.0, 0.0, 0.0, 0.0, 0.0, 0.0, 0.0, 0.0, 0.0, 0.0, 0.0, 0.0, 0.0, 0.0, 0.0, 0.0, 0.0, 0.0, 0.0, 0.0, 0.0, 1.0, 0.0, 1.0, 0.0, 1.0, 0.0, 1.0, 0.0, 1.0, 0.0, 1.0, 0.0, 1.0, 0.0, 1.0, 0.0, 0.0, 0.0, 0.0, 0.0, 0.0, 0.0, 0.0, 0.0, 0.0, 0.0, 0.0, 0.0, 0.0, 0.0, 0.0, 0.0, 1.0, 0.0, 1.0, 0.0, 1.0, 0.0, 1.0, 0.0, 1.0, 0.0, 1.0, 0.0, 1.0, 0.0, 1.0, 0.0, 0.0, 0.0, 0.0, 0.0, 0.0, 0.0, 0.0, 0.5, 1.0, 0.0, 1.0, 0.1022, 1.0, 0.5556, 1.0, 0.0, 0.0, 0.0, 0.0, 0.0, 0.0, 0.0, 0.0, 1.0, 0.0, 1.0, 0.0, 1.0, 0.0, 1.0, 0.0, 0.0, 1.0, 0.0, 1.0, 0.3489, 1.0, 0.3489, 0.0, 0.0, 0.0, 0.3489, 0.0])
me_plane.use_remesh_fix_poles = True
me_plane.use_remesh_preserve_attributes = False
me_plane.use_mirror_vertex_groups = False
me_plane.update()

# ---- objects
ob_plane = bpy.data.objects.new('Plane', me_plane)

# ---- transforms, parenting, visibility, modifiers, constraints
ob_plane.location = (0.0, 0.0, 0.0)
ob_plane.lineart.crease_threshold = 0.0

# ---- collection membership
col_collection.objects.link(ob_plane)

# ---- scene / render settings (as saved in the file)
scene.frame_start = 1; scene.frame_end = 250; scene.frame_set(142)
scene.render.engine = 'BLENDER_EEVEE_NEXT'
scene.cycles.use_denoising = False
scene.cycles.samples = 128
scene.cycles.sampling_pattern = 'TABULATED_SOBOL'
scene.cycles.use_adaptive_sampling = False
scene.cycles.use_light_tree = False
scene.view_settings.view_transform = 'Filmic'
bpy.context.view_layer.update()

# ---- added for rendering (the .blend has no active camera and no usable light): camera, sun
cam_auto = bpy.data.cameras.new('AutoCamera')
cam_auto.lens = 50.0
cam_auto.sensor_width = 36.0
cam_auto.clip_end = 1000.0
ob_auto_camera = bpy.data.objects.new('AutoCamera', cam_auto)
scene.collection.objects.link(ob_auto_camera)
ob_auto_camera.location = (16.6678, -19.9714, 14.0642)
ob_auto_camera.rotation_euler = (1.09748, -7.21219e-08, 0.694738)
scene.camera = ob_auto_camera
light_auto_sun = bpy.data.lights.new('AutoSun', 'SUN')
light_auto_sun.energy = 3.0
light_auto_sun.angle = 0.0523599
ob_auto_sun = bpy.data.objects.new('AutoSun', light_auto_sun)
scene.collection.objects.link(ob_auto_sun)
ob_auto_sun.rotation_euler = (0.872665, 0.174533, 0.523599)
bpy.context.view_layer.update()
